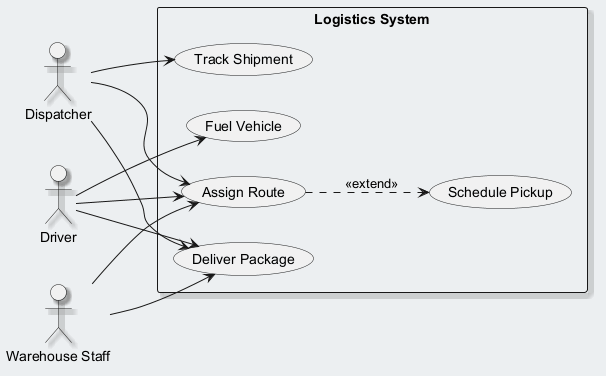

The diagram above was rendered by PlantUML. Its source (embedded in the PNG):
@startuml
skinparam backgroundColor #ECEFF1
skinparam classBackgroundColor #FFFFFF
skinparam classBorderColor #455A64
skinparam shadowing true
left to right direction
actor "Driver" as D
actor "Dispatcher" as D1
actor "Warehouse Staff" as WS
rectangle "Logistics System" {
  usecase "Assign Route" as UC_AssignRoute
  usecase "Fuel Vehicle" as UC_FuelVehicle
  usecase "Track Shipment" as UC_TrackShipment
  usecase "Deliver Package" as UC_DeliverPackage
  usecase "Schedule Pickup" as UC_SchedulePickup
}
D --> UC_AssignRoute
D --> UC_FuelVehicle
D --> UC_DeliverPackage
D1 --> UC_DeliverPackage
D1 --> UC_TrackShipment
D1 --> UC_AssignRoute
WS --> UC_AssignRoute
WS --> UC_DeliverPackage
UC_AssignRoute ..> UC_SchedulePickup : <<extend>>
@enduml